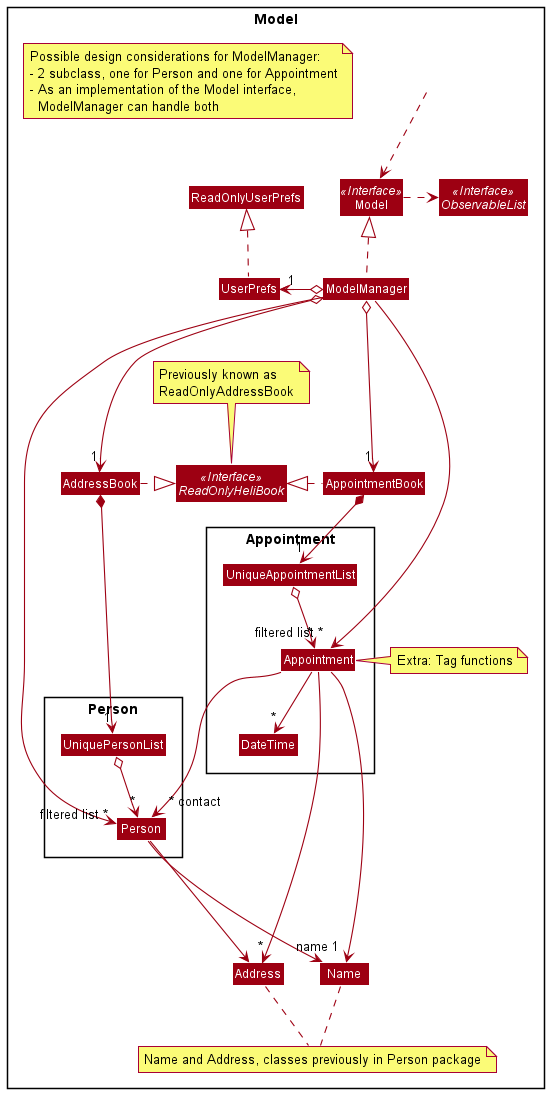

The diagram above was rendered by PlantUML. Its source (embedded in the PNG):
@startuml
!include style.puml
skinparam arrowThickness 1.1
skinparam arrowColor MODEL_COLOR
skinparam classBackgroundColor MODEL_COLOR

Package Model <<Rectangle>>{
Interface ReadOnlyHeliBook <<Interface>>
Interface Model <<Interface>>
Interface ObservableList <<Interface>>
Class AddressBook
Class AppointmentBook
Class Model
Class ModelManager
Class UserPrefs
Class ReadOnlyUserPrefs

Package Person {
Class Person
Class UniquePersonList
}

Class Address
Class Name
note "Name and Address, classes previously in Person package" as N1
Name .. N1
Address .. N1

note "Previously known as\nReadOnlyAddressBook" as N2
ReadOnlyHeliBook .up. N2

Class HiddenOutside #FFFFFF
HiddenOutside ..> Model

AddressBook .right|> ReadOnlyHeliBook
AppointmentBook .left|> ReadOnlyHeliBook

ModelManager .up.|> Model
Model .right.> ObservableList
ModelManager o--> "1" AddressBook
ModelManager o-left-> "1" UserPrefs
UserPrefs .up.|> ReadOnlyUserPrefs

AddressBook *--> "1" UniquePersonList
UniquePersonList o--> "*" Person

Person ---> Name
Person ---> Address

ModelManager --->"filtered list ~*" Person

ModelManager o---> "1" AppointmentBook

Package Appointment {
Class Appointment
Class UniqueAppointmentList
Class DateTime
}

AppointmentBook *--> "1" UniqueAppointmentList
UniqueAppointmentList o--> "*" Appointment

Appointment ---> "name 1" Name
Appointment --> "*" Address
Appointment --> "*" DateTime

ModelManager -->"filtered list *" Appointment
note "Possible design considerations for ModelManager:\n- 2 subclass, one for Person and one for Appointment\n- As an implementation of the Model interface,\n  ModelManager can handle both" as N3

note "Extra: Tag functions" as N4
N4 .left. Appointment

Appointment ---> "~* contact" Person

@enduml